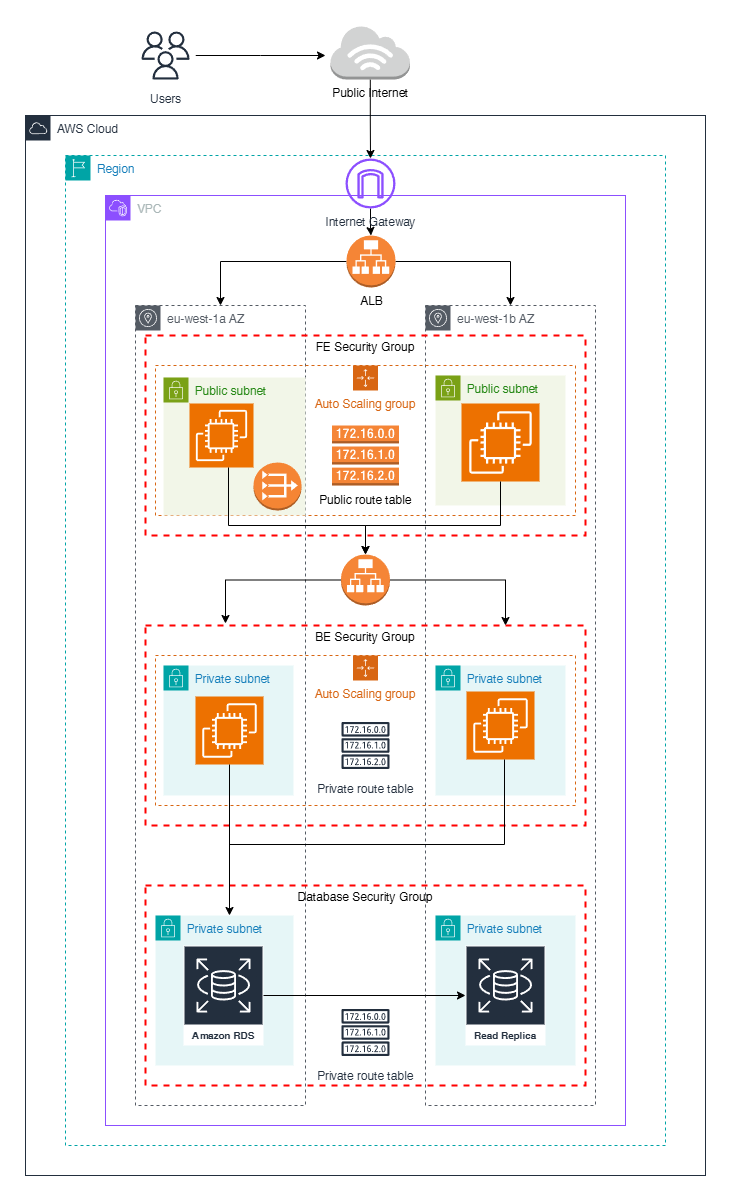

The diagram above was exported from draw.io. Its source (the exported page's mxGraphModel, read from the mxfile embedded in the PNG):
<mxGraphModel dx="1434" dy="744" grid="1" gridSize="10" guides="1" tooltips="1" connect="1" arrows="1" fold="1" page="1" pageScale="1" pageWidth="850" pageHeight="1100" math="0" shadow="0">
  <root>
    <mxCell id="0" />
    <mxCell id="1" parent="0" />
    <mxCell id="DWpgwHTz4OhN5pcVON2x-11" value="AWS Cloud" style="points=[[0,0],[0.25,0],[0.5,0],[0.75,0],[1,0],[1,0.25],[1,0.5],[1,0.75],[1,1],[0.75,1],[0.5,1],[0.25,1],[0,1],[0,0.75],[0,0.5],[0,0.25]];outlineConnect=0;gradientColor=none;html=1;whiteSpace=wrap;fontSize=12;fontStyle=0;container=1;pointerEvents=0;collapsible=0;recursiveResize=0;shape=mxgraph.aws4.group;grIcon=mxgraph.aws4.group_aws_cloud;strokeColor=#232F3E;fillColor=none;verticalAlign=top;align=left;spacingLeft=30;fontColor=#232F3E;dashed=0;" vertex="1" parent="1">
      <mxGeometry x="80" y="120" width="680" height="1060" as="geometry" />
    </mxCell>
    <mxCell id="DWpgwHTz4OhN5pcVON2x-12" value="Region" style="points=[[0,0],[0.25,0],[0.5,0],[0.75,0],[1,0],[1,0.25],[1,0.5],[1,0.75],[1,1],[0.75,1],[0.5,1],[0.25,1],[0,1],[0,0.75],[0,0.5],[0,0.25]];outlineConnect=0;gradientColor=none;html=1;whiteSpace=wrap;fontSize=12;fontStyle=0;container=1;pointerEvents=0;collapsible=0;recursiveResize=0;shape=mxgraph.aws4.group;grIcon=mxgraph.aws4.group_region;strokeColor=#00A4A6;fillColor=none;verticalAlign=top;align=left;spacingLeft=30;fontColor=#147EBA;dashed=1;" vertex="1" parent="1">
      <mxGeometry x="120" y="160" width="600" height="990" as="geometry" />
    </mxCell>
    <mxCell id="DWpgwHTz4OhN5pcVON2x-13" value="VPC" style="points=[[0,0],[0.25,0],[0.5,0],[0.75,0],[1,0],[1,0.25],[1,0.5],[1,0.75],[1,1],[0.75,1],[0.5,1],[0.25,1],[0,1],[0,0.75],[0,0.5],[0,0.25]];outlineConnect=0;gradientColor=none;html=1;whiteSpace=wrap;fontSize=12;fontStyle=0;container=1;pointerEvents=0;collapsible=0;recursiveResize=0;shape=mxgraph.aws4.group;grIcon=mxgraph.aws4.group_vpc2;strokeColor=#8C4FFF;fillColor=none;verticalAlign=top;align=left;spacingLeft=30;fontColor=#AAB7B8;dashed=0;" vertex="1" parent="DWpgwHTz4OhN5pcVON2x-12">
      <mxGeometry x="40" y="40" width="520" height="930" as="geometry" />
    </mxCell>
    <mxCell id="DWpgwHTz4OhN5pcVON2x-18" value="eu-west-1a AZ" style="sketch=0;outlineConnect=0;gradientColor=none;html=1;whiteSpace=wrap;fontSize=12;fontStyle=0;shape=mxgraph.aws4.group;grIcon=mxgraph.aws4.group_availability_zone;strokeColor=#545B64;fillColor=none;verticalAlign=top;align=left;spacingLeft=30;fontColor=#545B64;dashed=1;" vertex="1" parent="DWpgwHTz4OhN5pcVON2x-13">
      <mxGeometry x="30" y="110" width="170" height="800" as="geometry" />
    </mxCell>
    <mxCell id="DWpgwHTz4OhN5pcVON2x-19" value="eu-west-1b AZ" style="sketch=0;outlineConnect=0;gradientColor=none;html=1;whiteSpace=wrap;fontSize=12;fontStyle=0;shape=mxgraph.aws4.group;grIcon=mxgraph.aws4.group_availability_zone;strokeColor=#545B64;fillColor=none;verticalAlign=top;align=left;spacingLeft=30;fontColor=#545B64;dashed=1;" vertex="1" parent="DWpgwHTz4OhN5pcVON2x-13">
      <mxGeometry x="320" y="110" width="170" height="800" as="geometry" />
    </mxCell>
    <mxCell id="DWpgwHTz4OhN5pcVON2x-26" style="edgeStyle=orthogonalEdgeStyle;rounded=0;orthogonalLoop=1;jettySize=auto;html=1;" edge="1" parent="DWpgwHTz4OhN5pcVON2x-13" source="DWpgwHTz4OhN5pcVON2x-23" target="DWpgwHTz4OhN5pcVON2x-18">
      <mxGeometry relative="1" as="geometry" />
    </mxCell>
    <mxCell id="DWpgwHTz4OhN5pcVON2x-27" style="edgeStyle=orthogonalEdgeStyle;rounded=0;orthogonalLoop=1;jettySize=auto;html=1;" edge="1" parent="DWpgwHTz4OhN5pcVON2x-13" source="DWpgwHTz4OhN5pcVON2x-23" target="DWpgwHTz4OhN5pcVON2x-19">
      <mxGeometry relative="1" as="geometry" />
    </mxCell>
    <mxCell id="DWpgwHTz4OhN5pcVON2x-23" value="ALB" style="outlineConnect=0;dashed=0;verticalLabelPosition=bottom;verticalAlign=top;align=center;html=1;shape=mxgraph.aws3.application_load_balancer;fillColor=#F58536;gradientColor=none;" vertex="1" parent="DWpgwHTz4OhN5pcVON2x-13">
      <mxGeometry x="241" y="40" width="49" height="52" as="geometry" />
    </mxCell>
    <mxCell id="DWpgwHTz4OhN5pcVON2x-29" value="FE Security Group" style="fontStyle=0;verticalAlign=top;align=center;spacingTop=-2;fillColor=none;rounded=0;whiteSpace=wrap;html=1;strokeColor=#FF0000;strokeWidth=2;dashed=1;container=1;collapsible=0;expand=0;recursiveResize=0;" vertex="1" parent="DWpgwHTz4OhN5pcVON2x-13">
      <mxGeometry x="40" y="140" width="440" height="200" as="geometry" />
    </mxCell>
    <mxCell id="DWpgwHTz4OhN5pcVON2x-39" value="" style="outlineConnect=0;dashed=0;verticalLabelPosition=bottom;verticalAlign=top;align=center;html=1;shape=mxgraph.aws3.route_table;fillColor=#F58536;gradientColor=none;" vertex="1" parent="DWpgwHTz4OhN5pcVON2x-29">
      <mxGeometry x="186.5" y="90" width="67" height="60" as="geometry" />
    </mxCell>
    <mxCell id="DWpgwHTz4OhN5pcVON2x-48" value="" style="outlineConnect=0;dashed=0;verticalLabelPosition=bottom;verticalAlign=top;align=center;html=1;shape=mxgraph.aws3.application_load_balancer;fillColor=#F58536;gradientColor=none;" vertex="1" parent="DWpgwHTz4OhN5pcVON2x-13">
      <mxGeometry x="235.5" y="359" width="49" height="51" as="geometry" />
    </mxCell>
    <mxCell id="DWpgwHTz4OhN5pcVON2x-56" value="BE Security Group" style="fontStyle=0;verticalAlign=top;align=center;spacingTop=-2;fillColor=none;rounded=0;whiteSpace=wrap;html=1;strokeColor=#FF0000;strokeWidth=2;dashed=1;container=1;collapsible=0;expand=0;recursiveResize=0;" vertex="1" parent="DWpgwHTz4OhN5pcVON2x-13">
      <mxGeometry x="40" y="430" width="440" height="200" as="geometry" />
    </mxCell>
    <mxCell id="DWpgwHTz4OhN5pcVON2x-62" value="Auto Scaling group" style="points=[[0,0],[0.25,0],[0.5,0],[0.75,0],[1,0],[1,0.25],[1,0.5],[1,0.75],[1,1],[0.75,1],[0.5,1],[0.25,1],[0,1],[0,0.75],[0,0.5],[0,0.25]];outlineConnect=0;gradientColor=none;html=1;whiteSpace=wrap;fontSize=12;fontStyle=0;container=1;pointerEvents=0;collapsible=0;recursiveResize=0;shape=mxgraph.aws4.groupCenter;grIcon=mxgraph.aws4.group_auto_scaling_group;grStroke=1;strokeColor=#D86613;fillColor=none;verticalAlign=top;align=center;fontColor=#D86613;dashed=1;spacingTop=25;" vertex="1" parent="DWpgwHTz4OhN5pcVON2x-56">
      <mxGeometry x="10" y="30" width="420" height="150" as="geometry" />
    </mxCell>
    <mxCell id="DWpgwHTz4OhN5pcVON2x-63" value="Private subnet" style="points=[[0,0],[0.25,0],[0.5,0],[0.75,0],[1,0],[1,0.25],[1,0.5],[1,0.75],[1,1],[0.75,1],[0.5,1],[0.25,1],[0,1],[0,0.75],[0,0.5],[0,0.25]];outlineConnect=0;gradientColor=none;html=1;whiteSpace=wrap;fontSize=12;fontStyle=0;container=1;pointerEvents=0;collapsible=0;recursiveResize=0;shape=mxgraph.aws4.group;grIcon=mxgraph.aws4.group_security_group;grStroke=0;strokeColor=#00A4A6;fillColor=#E6F6F7;verticalAlign=top;align=left;spacingLeft=30;fontColor=#147EBA;dashed=0;" vertex="1" parent="DWpgwHTz4OhN5pcVON2x-62">
      <mxGeometry x="8" y="10" width="130" height="130" as="geometry" />
    </mxCell>
    <mxCell id="DWpgwHTz4OhN5pcVON2x-64" value="Private subnet" style="points=[[0,0],[0.25,0],[0.5,0],[0.75,0],[1,0],[1,0.25],[1,0.5],[1,0.75],[1,1],[0.75,1],[0.5,1],[0.25,1],[0,1],[0,0.75],[0,0.5],[0,0.25]];outlineConnect=0;gradientColor=none;html=1;whiteSpace=wrap;fontSize=12;fontStyle=0;container=1;pointerEvents=0;collapsible=0;recursiveResize=0;shape=mxgraph.aws4.group;grIcon=mxgraph.aws4.group_security_group;grStroke=0;strokeColor=#00A4A6;fillColor=#E6F6F7;verticalAlign=top;align=left;spacingLeft=30;fontColor=#147EBA;dashed=0;" vertex="1" parent="DWpgwHTz4OhN5pcVON2x-62">
      <mxGeometry x="280" y="10" width="130" height="130" as="geometry" />
    </mxCell>
    <mxCell id="DWpgwHTz4OhN5pcVON2x-65" value="Private route table" style="sketch=0;outlineConnect=0;fontColor=#232F3E;gradientColor=none;strokeColor=#232F3E;fillColor=#ffffff;dashed=0;verticalLabelPosition=bottom;verticalAlign=top;align=center;html=1;fontSize=12;fontStyle=0;aspect=fixed;shape=mxgraph.aws4.resourceIcon;resIcon=mxgraph.aws4.route_table;" vertex="1" parent="DWpgwHTz4OhN5pcVON2x-62">
      <mxGeometry x="180" y="60" width="60" height="60" as="geometry" />
    </mxCell>
    <mxCell id="DWpgwHTz4OhN5pcVON2x-66" value="" style="sketch=0;points=[[0,0,0],[0.25,0,0],[0.5,0,0],[0.75,0,0],[1,0,0],[0,1,0],[0.25,1,0],[0.5,1,0],[0.75,1,0],[1,1,0],[0,0.25,0],[0,0.5,0],[0,0.75,0],[1,0.25,0],[1,0.5,0],[1,0.75,0]];outlineConnect=0;fontColor=#232F3E;fillColor=#ED7100;strokeColor=#ffffff;dashed=0;verticalLabelPosition=bottom;verticalAlign=top;align=center;html=1;fontSize=12;fontStyle=0;aspect=fixed;shape=mxgraph.aws4.resourceIcon;resIcon=mxgraph.aws4.ec2;" vertex="1" parent="DWpgwHTz4OhN5pcVON2x-56">
      <mxGeometry x="50" y="71" width="68" height="68" as="geometry" />
    </mxCell>
    <mxCell id="DWpgwHTz4OhN5pcVON2x-67" value="" style="sketch=0;points=[[0,0,0],[0.25,0,0],[0.5,0,0],[0.75,0,0],[1,0,0],[0,1,0],[0.25,1,0],[0.5,1,0],[0.75,1,0],[1,1,0],[0,0.25,0],[0,0.5,0],[0,0.75,0],[1,0.25,0],[1,0.5,0],[1,0.75,0]];outlineConnect=0;fontColor=#232F3E;fillColor=#ED7100;strokeColor=#ffffff;dashed=0;verticalLabelPosition=bottom;verticalAlign=top;align=center;html=1;fontSize=12;fontStyle=0;aspect=fixed;shape=mxgraph.aws4.resourceIcon;resIcon=mxgraph.aws4.ec2;" vertex="1" parent="DWpgwHTz4OhN5pcVON2x-56">
      <mxGeometry x="321" y="66" width="68" height="68" as="geometry" />
    </mxCell>
    <mxCell id="DWpgwHTz4OhN5pcVON2x-58" style="edgeStyle=orthogonalEdgeStyle;rounded=0;orthogonalLoop=1;jettySize=auto;html=1;exitX=1;exitY=0.5;exitDx=0;exitDy=0;exitPerimeter=0;" edge="1" parent="DWpgwHTz4OhN5pcVON2x-13" source="DWpgwHTz4OhN5pcVON2x-48">
      <mxGeometry relative="1" as="geometry">
        <mxPoint x="400" y="430" as="targetPoint" />
        <Array as="points">
          <mxPoint x="400" y="385" />
          <mxPoint x="400" y="428" />
        </Array>
      </mxGeometry>
    </mxCell>
    <mxCell id="DWpgwHTz4OhN5pcVON2x-61" style="edgeStyle=orthogonalEdgeStyle;rounded=0;orthogonalLoop=1;jettySize=auto;html=1;" edge="1" parent="DWpgwHTz4OhN5pcVON2x-13" source="DWpgwHTz4OhN5pcVON2x-48">
      <mxGeometry relative="1" as="geometry">
        <mxPoint x="120" y="428" as="targetPoint" />
        <Array as="points">
          <mxPoint x="120" y="385" />
          <mxPoint x="120" y="428" />
        </Array>
      </mxGeometry>
    </mxCell>
    <mxCell id="DWpgwHTz4OhN5pcVON2x-93" value="Database Security Group" style="fontStyle=0;verticalAlign=top;align=center;spacingTop=-2;fillColor=none;rounded=0;whiteSpace=wrap;html=1;strokeColor=#FF0000;strokeWidth=2;dashed=1;container=1;collapsible=0;expand=0;recursiveResize=0;" vertex="1" parent="DWpgwHTz4OhN5pcVON2x-13">
      <mxGeometry x="40" y="690" width="440" height="200" as="geometry" />
    </mxCell>
    <mxCell id="DWpgwHTz4OhN5pcVON2x-100" value="Private subnet" style="points=[[0,0],[0.25,0],[0.5,0],[0.75,0],[1,0],[1,0.25],[1,0.5],[1,0.75],[1,1],[0.75,1],[0.5,1],[0.25,1],[0,1],[0,0.75],[0,0.5],[0,0.25]];outlineConnect=0;gradientColor=none;html=1;whiteSpace=wrap;fontSize=12;fontStyle=0;container=1;pointerEvents=0;collapsible=0;recursiveResize=0;shape=mxgraph.aws4.group;grIcon=mxgraph.aws4.group_security_group;grStroke=0;strokeColor=#00A4A6;fillColor=#E6F6F7;verticalAlign=top;align=left;spacingLeft=30;fontColor=#147EBA;dashed=0;" vertex="1" parent="DWpgwHTz4OhN5pcVON2x-93">
      <mxGeometry x="10" y="30" width="138" height="150" as="geometry" />
    </mxCell>
    <mxCell id="DWpgwHTz4OhN5pcVON2x-108" value="Amazon RDS" style="sketch=0;outlineConnect=0;fontColor=#232F3E;gradientColor=none;strokeColor=#ffffff;fillColor=#232F3E;dashed=0;verticalLabelPosition=middle;verticalAlign=bottom;align=center;html=1;whiteSpace=wrap;fontSize=10;fontStyle=1;spacing=3;shape=mxgraph.aws4.productIcon;prIcon=mxgraph.aws4.rds;" vertex="1" parent="DWpgwHTz4OhN5pcVON2x-100">
      <mxGeometry x="28" y="30" width="80" height="100" as="geometry" />
    </mxCell>
    <mxCell id="DWpgwHTz4OhN5pcVON2x-101" value="Private subnet" style="points=[[0,0],[0.25,0],[0.5,0],[0.75,0],[1,0],[1,0.25],[1,0.5],[1,0.75],[1,1],[0.75,1],[0.5,1],[0.25,1],[0,1],[0,0.75],[0,0.5],[0,0.25]];outlineConnect=0;gradientColor=none;html=1;whiteSpace=wrap;fontSize=12;fontStyle=0;container=1;pointerEvents=0;collapsible=0;recursiveResize=0;shape=mxgraph.aws4.group;grIcon=mxgraph.aws4.group_security_group;grStroke=0;strokeColor=#00A4A6;fillColor=#E6F6F7;verticalAlign=top;align=left;spacingLeft=30;fontColor=#147EBA;dashed=0;" vertex="1" parent="DWpgwHTz4OhN5pcVON2x-93">
      <mxGeometry x="290" y="30" width="140" height="150" as="geometry" />
    </mxCell>
    <mxCell id="DWpgwHTz4OhN5pcVON2x-110" value="Read Replica" style="sketch=0;outlineConnect=0;fontColor=#232F3E;gradientColor=none;strokeColor=#ffffff;fillColor=#232F3E;dashed=0;verticalLabelPosition=middle;verticalAlign=bottom;align=center;html=1;whiteSpace=wrap;fontSize=10;fontStyle=1;spacing=3;shape=mxgraph.aws4.productIcon;prIcon=mxgraph.aws4.rds;" vertex="1" parent="DWpgwHTz4OhN5pcVON2x-101">
      <mxGeometry x="30" y="30" width="80" height="100" as="geometry" />
    </mxCell>
    <mxCell id="DWpgwHTz4OhN5pcVON2x-102" value="Private route table" style="sketch=0;outlineConnect=0;fontColor=#232F3E;gradientColor=none;strokeColor=#232F3E;fillColor=#ffffff;dashed=0;verticalLabelPosition=bottom;verticalAlign=top;align=center;html=1;fontSize=12;fontStyle=0;aspect=fixed;shape=mxgraph.aws4.resourceIcon;resIcon=mxgraph.aws4.route_table;" vertex="1" parent="DWpgwHTz4OhN5pcVON2x-93">
      <mxGeometry x="190" y="117" width="60" height="60" as="geometry" />
    </mxCell>
    <mxCell id="DWpgwHTz4OhN5pcVON2x-111" style="edgeStyle=orthogonalEdgeStyle;rounded=0;orthogonalLoop=1;jettySize=auto;html=1;" edge="1" parent="DWpgwHTz4OhN5pcVON2x-93" source="DWpgwHTz4OhN5pcVON2x-108" target="DWpgwHTz4OhN5pcVON2x-110">
      <mxGeometry relative="1" as="geometry" />
    </mxCell>
    <mxCell id="DWpgwHTz4OhN5pcVON2x-113" style="edgeStyle=orthogonalEdgeStyle;rounded=0;orthogonalLoop=1;jettySize=auto;html=1;" edge="1" parent="DWpgwHTz4OhN5pcVON2x-13" source="DWpgwHTz4OhN5pcVON2x-66" target="DWpgwHTz4OhN5pcVON2x-100">
      <mxGeometry relative="1" as="geometry">
        <Array as="points">
          <mxPoint x="124" y="680" />
          <mxPoint x="124" y="680" />
        </Array>
      </mxGeometry>
    </mxCell>
    <mxCell id="DWpgwHTz4OhN5pcVON2x-114" style="edgeStyle=orthogonalEdgeStyle;rounded=0;orthogonalLoop=1;jettySize=auto;html=1;jumpSize=3;endSize=6;startSize=6;endArrow=none;startFill=0;" edge="1" parent="DWpgwHTz4OhN5pcVON2x-13" source="DWpgwHTz4OhN5pcVON2x-67">
      <mxGeometry relative="1" as="geometry">
        <mxPoint x="399" y="586" as="sourcePoint" />
        <mxPoint x="124" y="712" as="targetPoint" />
        <Array as="points">
          <mxPoint x="399" y="649" />
          <mxPoint x="124" y="649" />
        </Array>
      </mxGeometry>
    </mxCell>
    <mxCell id="DWpgwHTz4OhN5pcVON2x-24" value="" style="edgeStyle=orthogonalEdgeStyle;rounded=0;orthogonalLoop=1;jettySize=auto;html=1;" edge="1" parent="DWpgwHTz4OhN5pcVON2x-12" source="DWpgwHTz4OhN5pcVON2x-15" target="DWpgwHTz4OhN5pcVON2x-23">
      <mxGeometry relative="1" as="geometry" />
    </mxCell>
    <mxCell id="DWpgwHTz4OhN5pcVON2x-15" value="Internet Gateway" style="sketch=0;outlineConnect=0;fontColor=#232F3E;gradientColor=none;fillColor=#8C4FFF;strokeColor=none;dashed=0;verticalLabelPosition=bottom;verticalAlign=top;align=center;html=1;fontSize=12;fontStyle=0;aspect=fixed;pointerEvents=1;shape=mxgraph.aws4.internet_gateway;" vertex="1" parent="DWpgwHTz4OhN5pcVON2x-12">
      <mxGeometry x="280" y="3" width="50" height="50" as="geometry" />
    </mxCell>
    <mxCell id="DWpgwHTz4OhN5pcVON2x-30" value="Auto Scaling group" style="points=[[0,0],[0.25,0],[0.5,0],[0.75,0],[1,0],[1,0.25],[1,0.5],[1,0.75],[1,1],[0.75,1],[0.5,1],[0.25,1],[0,1],[0,0.75],[0,0.5],[0,0.25]];outlineConnect=0;gradientColor=none;html=1;whiteSpace=wrap;fontSize=12;fontStyle=0;container=1;pointerEvents=0;collapsible=0;recursiveResize=0;shape=mxgraph.aws4.groupCenter;grIcon=mxgraph.aws4.group_auto_scaling_group;grStroke=1;strokeColor=#D86613;fillColor=none;verticalAlign=top;align=center;fontColor=#D86613;dashed=1;spacingTop=25;" vertex="1" parent="1">
      <mxGeometry x="210" y="370" width="420" height="150" as="geometry" />
    </mxCell>
    <mxCell id="DWpgwHTz4OhN5pcVON2x-35" value="Public subnet" style="points=[[0,0],[0.25,0],[0.5,0],[0.75,0],[1,0],[1,0.25],[1,0.5],[1,0.75],[1,1],[0.75,1],[0.5,1],[0.25,1],[0,1],[0,0.75],[0,0.5],[0,0.25]];outlineConnect=0;gradientColor=none;html=1;whiteSpace=wrap;fontSize=12;fontStyle=0;container=1;pointerEvents=0;collapsible=0;recursiveResize=0;shape=mxgraph.aws4.group;grIcon=mxgraph.aws4.group_security_group;grStroke=0;strokeColor=#7AA116;fillColor=#F2F6E8;verticalAlign=top;align=left;spacingLeft=30;fontColor=#248814;dashed=0;" vertex="1" parent="DWpgwHTz4OhN5pcVON2x-30">
      <mxGeometry x="280" y="10" width="130" height="130" as="geometry" />
    </mxCell>
    <mxCell id="DWpgwHTz4OhN5pcVON2x-37" value="" style="sketch=0;points=[[0,0,0],[0.25,0,0],[0.5,0,0],[0.75,0,0],[1,0,0],[0,1,0],[0.25,1,0],[0.5,1,0],[0.75,1,0],[1,1,0],[0,0.25,0],[0,0.5,0],[0,0.75,0],[1,0.25,0],[1,0.5,0],[1,0.75,0]];outlineConnect=0;fontColor=#232F3E;fillColor=#ED7100;strokeColor=#ffffff;dashed=0;verticalLabelPosition=bottom;verticalAlign=top;align=center;html=1;fontSize=12;fontStyle=0;aspect=fixed;shape=mxgraph.aws4.resourceIcon;resIcon=mxgraph.aws4.ec2;" vertex="1" parent="DWpgwHTz4OhN5pcVON2x-35">
      <mxGeometry x="26" y="28" width="78" height="78" as="geometry" />
    </mxCell>
    <mxCell id="DWpgwHTz4OhN5pcVON2x-40" value="Public route table" style="text;html=1;align=center;verticalAlign=middle;resizable=0;points=[];autosize=1;strokeColor=none;fillColor=none;" vertex="1" parent="DWpgwHTz4OhN5pcVON2x-30">
      <mxGeometry x="150" y="120" width="120" height="30" as="geometry" />
    </mxCell>
    <mxCell id="DWpgwHTz4OhN5pcVON2x-34" value="Public subnet" style="points=[[0,0],[0.25,0],[0.5,0],[0.75,0],[1,0],[1,0.25],[1,0.5],[1,0.75],[1,1],[0.75,1],[0.5,1],[0.25,1],[0,1],[0,0.75],[0,0.5],[0,0.25]];outlineConnect=0;gradientColor=none;html=1;whiteSpace=wrap;fontSize=12;fontStyle=0;container=1;pointerEvents=0;collapsible=0;recursiveResize=0;shape=mxgraph.aws4.group;grIcon=mxgraph.aws4.group_security_group;grStroke=0;strokeColor=#7AA116;fillColor=#F2F6E8;verticalAlign=top;align=left;spacingLeft=30;fontColor=#248814;dashed=0;" vertex="1" parent="1">
      <mxGeometry x="218" y="382" width="142" height="138" as="geometry" />
    </mxCell>
    <mxCell id="DWpgwHTz4OhN5pcVON2x-36" value="" style="sketch=0;points=[[0,0,0],[0.25,0,0],[0.5,0,0],[0.75,0,0],[1,0,0],[0,1,0],[0.25,1,0],[0.5,1,0],[0.75,1,0],[1,1,0],[0,0.25,0],[0,0.5,0],[0,0.75,0],[1,0.25,0],[1,0.5,0],[1,0.75,0]];outlineConnect=0;fontColor=#232F3E;fillColor=#ED7100;strokeColor=#ffffff;dashed=0;verticalLabelPosition=bottom;verticalAlign=top;align=center;html=1;fontSize=12;fontStyle=0;aspect=fixed;shape=mxgraph.aws4.resourceIcon;resIcon=mxgraph.aws4.ec2;" vertex="1" parent="DWpgwHTz4OhN5pcVON2x-34">
      <mxGeometry x="26" y="26" width="64" height="64" as="geometry" />
    </mxCell>
    <mxCell id="DWpgwHTz4OhN5pcVON2x-116" value="" style="outlineConnect=0;dashed=0;verticalLabelPosition=bottom;verticalAlign=top;align=center;html=1;shape=mxgraph.aws3.vpc_nat_gateway;fillColor=#F58534;gradientColor=none;" vertex="1" parent="DWpgwHTz4OhN5pcVON2x-34">
      <mxGeometry x="90" y="85" width="48" height="48" as="geometry" />
    </mxCell>
    <mxCell id="DWpgwHTz4OhN5pcVON2x-49" style="edgeStyle=orthogonalEdgeStyle;rounded=0;orthogonalLoop=1;jettySize=auto;html=1;" edge="1" parent="1" source="DWpgwHTz4OhN5pcVON2x-37" target="DWpgwHTz4OhN5pcVON2x-48">
      <mxGeometry relative="1" as="geometry">
        <Array as="points">
          <mxPoint x="555" y="530" />
          <mxPoint x="420" y="530" />
        </Array>
      </mxGeometry>
    </mxCell>
    <mxCell id="DWpgwHTz4OhN5pcVON2x-50" style="edgeStyle=orthogonalEdgeStyle;rounded=0;orthogonalLoop=1;jettySize=auto;html=1;" edge="1" parent="1" source="DWpgwHTz4OhN5pcVON2x-36" target="DWpgwHTz4OhN5pcVON2x-48">
      <mxGeometry relative="1" as="geometry">
        <mxPoint x="420" y="550" as="targetPoint" />
        <Array as="points">
          <mxPoint x="283" y="530" />
          <mxPoint x="420" y="530" />
        </Array>
      </mxGeometry>
    </mxCell>
    <mxCell id="DWpgwHTz4OhN5pcVON2x-55" style="edgeStyle=orthogonalEdgeStyle;rounded=0;orthogonalLoop=1;jettySize=auto;html=1;" edge="1" parent="1" source="DWpgwHTz4OhN5pcVON2x-51">
      <mxGeometry relative="1" as="geometry">
        <mxPoint x="380" y="60" as="targetPoint" />
      </mxGeometry>
    </mxCell>
    <mxCell id="DWpgwHTz4OhN5pcVON2x-51" value="Users" style="sketch=0;outlineConnect=0;fontColor=#232F3E;gradientColor=none;strokeColor=#232F3E;fillColor=#ffffff;dashed=0;verticalLabelPosition=bottom;verticalAlign=top;align=center;html=1;fontSize=12;fontStyle=0;aspect=fixed;shape=mxgraph.aws4.resourceIcon;resIcon=mxgraph.aws4.users;" vertex="1" parent="1">
      <mxGeometry x="190" y="30" width="60" height="60" as="geometry" />
    </mxCell>
    <mxCell id="DWpgwHTz4OhN5pcVON2x-54" style="edgeStyle=orthogonalEdgeStyle;rounded=0;orthogonalLoop=1;jettySize=auto;html=1;" edge="1" parent="1" source="DWpgwHTz4OhN5pcVON2x-52" target="DWpgwHTz4OhN5pcVON2x-15">
      <mxGeometry relative="1" as="geometry" />
    </mxCell>
    <mxCell id="DWpgwHTz4OhN5pcVON2x-52" value="Public Internet" style="outlineConnect=0;dashed=0;verticalLabelPosition=bottom;verticalAlign=top;align=center;html=1;shape=mxgraph.aws3.internet_3;fillColor=#D2D3D3;gradientColor=none;" vertex="1" parent="1">
      <mxGeometry x="385" y="30" width="79.5" height="54" as="geometry" />
    </mxCell>
  </root>
</mxGraphModel>